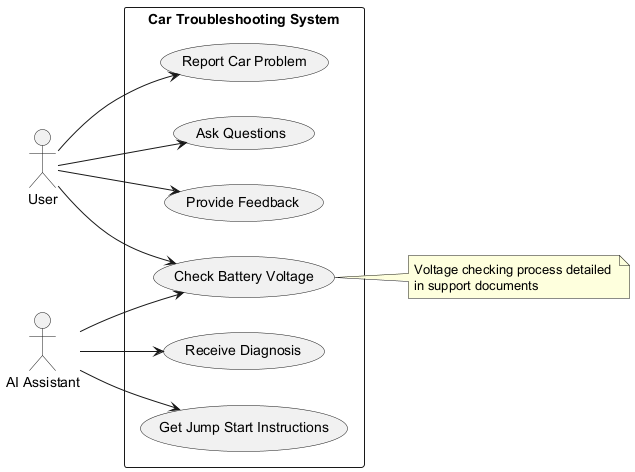

The diagram above was rendered by PlantUML. Its source (embedded in the PNG):
@startuml
left to right direction
actor "User" as user
actor "AI Assistant" as ai

rectangle "Car Troubleshooting System" {
  usecase "Report Car Problem" as UC1
  usecase "Ask Questions" as UC2
  usecase "Receive Diagnosis" as UC3
  usecase "Get Jump Start Instructions" as UC4
  usecase "Check Battery Voltage" as UC5
  usecase "Provide Feedback" as UC6
}

user --> UC1
user --> UC2
user --> UC5
user --> UC6
ai --> UC3
ai --> UC4
ai --> UC5

note right of UC5
  Voltage checking process detailed 
  in support documents
end note
@enduml